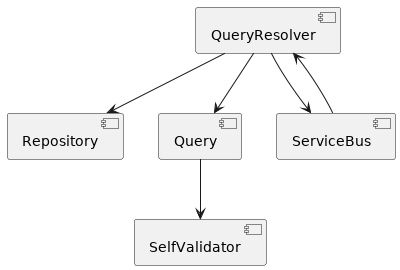

The diagram above was rendered by PlantUML. Its source (embedded in the PNG):
@startuml component-query-side

    [QueryResolver]
    [SelfValidator]
    [Repository]

    [Query]

    [ServiceBus]

    [QueryResolver] --> [Query]
    [Query] --> [SelfValidator]
    [QueryResolver] --> [ServiceBus]
    [ServiceBus] --> [QueryResolver]
    [QueryResolver] --> [Repository]

@enduml